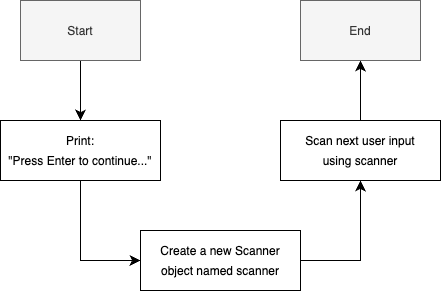

The diagram above was exported from draw.io. Its source (the exported page's mxGraphModel, read from the mxfile embedded in the PNG):
<mxGraphModel dx="1434" dy="722" grid="1" gridSize="10" guides="1" tooltips="1" connect="1" arrows="1" fold="1" page="1" pageScale="1" pageWidth="827" pageHeight="1169" math="0" shadow="0">
  <root>
    <mxCell id="0" />
    <mxCell id="1" parent="0" />
    <mxCell id="vDI0wPWZahfwb5R5ebrp-85" style="edgeStyle=none;curved=1;rounded=0;orthogonalLoop=1;jettySize=auto;html=1;exitX=0.5;exitY=1;exitDx=0;exitDy=0;entryX=0.5;entryY=0;entryDx=0;entryDy=0;fontSize=12;startSize=8;endSize=8;" edge="1" parent="1" source="vDI0wPWZahfwb5R5ebrp-86" target="vDI0wPWZahfwb5R5ebrp-88">
      <mxGeometry relative="1" as="geometry" />
    </mxCell>
    <mxCell id="vDI0wPWZahfwb5R5ebrp-86" value="&lt;font style=&quot;font-size: 12px;&quot;&gt;Start&lt;/font&gt;" style="rounded=0;whiteSpace=wrap;html=1;fontSize=16;fillColor=#f5f5f5;fontColor=#333333;strokeColor=#666666;" vertex="1" parent="1">
      <mxGeometry x="200" y="240" width="120" height="60" as="geometry" />
    </mxCell>
    <mxCell id="vDI0wPWZahfwb5R5ebrp-87" style="edgeStyle=none;rounded=0;orthogonalLoop=1;jettySize=auto;html=1;exitX=0.5;exitY=1;exitDx=0;exitDy=0;entryX=0;entryY=0.5;entryDx=0;entryDy=0;fontSize=12;startSize=8;endSize=8;" edge="1" parent="1" source="vDI0wPWZahfwb5R5ebrp-88" target="vDI0wPWZahfwb5R5ebrp-90">
      <mxGeometry relative="1" as="geometry">
        <Array as="points">
          <mxPoint x="260" y="500" />
        </Array>
      </mxGeometry>
    </mxCell>
    <mxCell id="vDI0wPWZahfwb5R5ebrp-88" value="&lt;font style=&quot;font-size: 12px;&quot;&gt;Print:&lt;br&gt;&quot;Press Enter to continue...&quot;&lt;/font&gt;" style="rounded=0;whiteSpace=wrap;html=1;fontSize=16;" vertex="1" parent="1">
      <mxGeometry x="180" y="360" width="160" height="60" as="geometry" />
    </mxCell>
    <mxCell id="vDI0wPWZahfwb5R5ebrp-89" style="edgeStyle=none;rounded=0;orthogonalLoop=1;jettySize=auto;html=1;exitX=1;exitY=0.5;exitDx=0;exitDy=0;entryX=0.5;entryY=1;entryDx=0;entryDy=0;fontSize=12;startSize=8;endSize=8;" edge="1" parent="1" source="vDI0wPWZahfwb5R5ebrp-90" target="vDI0wPWZahfwb5R5ebrp-92">
      <mxGeometry relative="1" as="geometry">
        <Array as="points">
          <mxPoint x="540" y="500" />
        </Array>
      </mxGeometry>
    </mxCell>
    <mxCell id="vDI0wPWZahfwb5R5ebrp-90" value="&lt;span style=&quot;font-size: 12px;&quot;&gt;Create a new Scanner &lt;br&gt;object named scanner&lt;/span&gt;" style="rounded=0;whiteSpace=wrap;html=1;fontSize=16;" vertex="1" parent="1">
      <mxGeometry x="320" y="470" width="160" height="60" as="geometry" />
    </mxCell>
    <mxCell id="vDI0wPWZahfwb5R5ebrp-91" style="edgeStyle=none;curved=1;rounded=0;orthogonalLoop=1;jettySize=auto;html=1;exitX=0.5;exitY=0;exitDx=0;exitDy=0;entryX=0.5;entryY=1;entryDx=0;entryDy=0;fontSize=12;startSize=8;endSize=8;" edge="1" parent="1" source="vDI0wPWZahfwb5R5ebrp-92" target="vDI0wPWZahfwb5R5ebrp-93">
      <mxGeometry relative="1" as="geometry" />
    </mxCell>
    <mxCell id="vDI0wPWZahfwb5R5ebrp-92" value="&lt;font style=&quot;font-size: 12px;&quot;&gt;Scan next user input &lt;br&gt;using scanner&lt;/font&gt;" style="rounded=0;whiteSpace=wrap;html=1;fontSize=16;" vertex="1" parent="1">
      <mxGeometry x="460" y="360" width="160" height="60" as="geometry" />
    </mxCell>
    <mxCell id="vDI0wPWZahfwb5R5ebrp-93" value="&lt;font style=&quot;font-size: 12px;&quot;&gt;End&lt;/font&gt;" style="rounded=0;whiteSpace=wrap;html=1;fontSize=16;fillColor=#f5f5f5;fontColor=#333333;strokeColor=#666666;" vertex="1" parent="1">
      <mxGeometry x="480" y="240" width="120" height="60" as="geometry" />
    </mxCell>
  </root>
</mxGraphModel>